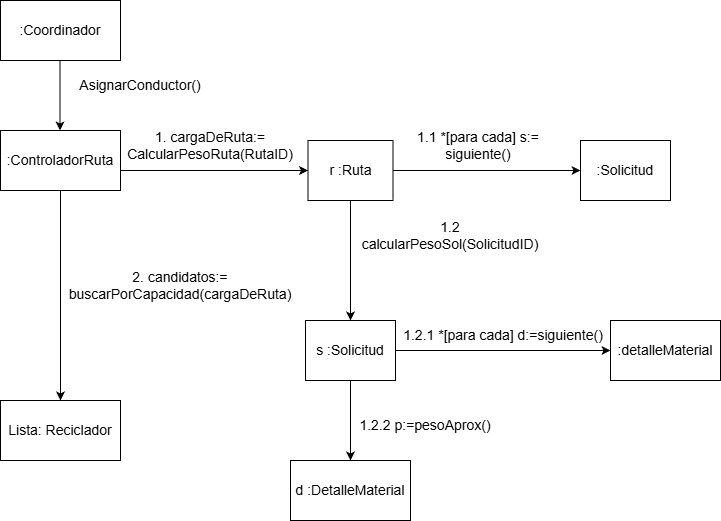

The diagram above was exported from draw.io. Its source (the exported page's mxGraphModel, read from the mxfile embedded in the PNG):
<mxGraphModel dx="1426" dy="751" grid="1" gridSize="10" guides="1" tooltips="1" connect="1" arrows="1" fold="1" page="1" pageScale="1" pageWidth="827" pageHeight="1169" math="0" shadow="0">
  <root>
    <mxCell id="0" />
    <mxCell id="1" parent="0" />
    <mxCell id="vQpJ0nkwLvYoIKY1B3hm-49" parent="1" style="rounded=0;whiteSpace=wrap;html=1;fontSize=14;" value=":ControladorRuta" vertex="1">
      <mxGeometry height="60" width="120" x="80" y="170" as="geometry" />
    </mxCell>
    <mxCell id="vQpJ0nkwLvYoIKY1B3hm-50" edge="1" parent="1" style="endArrow=classic;html=1;rounded=0;entryX=0.5;entryY=0;entryDx=0;entryDy=0;fontSize=14;" value="">
      <mxGeometry height="50" relative="1" width="50" as="geometry">
        <mxPoint x="139.5" y="100" as="sourcePoint" />
        <mxPoint x="139.5" y="170" as="targetPoint" />
      </mxGeometry>
    </mxCell>
    <mxCell id="vQpJ0nkwLvYoIKY1B3hm-51" parent="1" style="text;html=1;whiteSpace=wrap;strokeColor=none;fillColor=none;align=center;verticalAlign=middle;rounded=0;fontSize=14;" value="AsignarConductor()" vertex="1">
      <mxGeometry height="30" width="140" x="150" y="110" as="geometry" />
    </mxCell>
    <mxCell id="vQpJ0nkwLvYoIKY1B3hm-52" edge="1" parent="1" style="endArrow=classic;html=1;rounded=0;entryX=0;entryY=0.5;entryDx=0;entryDy=0;fontSize=14;" target="vQpJ0nkwLvYoIKY1B3hm-53" value="">
      <mxGeometry height="50" relative="1" width="50" as="geometry">
        <Array as="points" />
        <mxPoint x="200" y="210" as="sourcePoint" />
        <mxPoint x="387.5" y="211" as="targetPoint" />
      </mxGeometry>
    </mxCell>
    <mxCell id="vQpJ0nkwLvYoIKY1B3hm-53" parent="1" style="rounded=0;whiteSpace=wrap;html=1;fontSize=14;" value="r :Ruta" vertex="1">
      <mxGeometry height="60" width="85" x="387.5" y="180" as="geometry" />
    </mxCell>
    <mxCell id="vQpJ0nkwLvYoIKY1B3hm-54" parent="1" style="rounded=0;whiteSpace=wrap;html=1;fontSize=14;" value=":Coordinador" vertex="1">
      <mxGeometry height="60" width="120" x="80" y="40" as="geometry" />
    </mxCell>
    <mxCell id="vQpJ0nkwLvYoIKY1B3hm-55" parent="1" style="text;html=1;whiteSpace=wrap;strokeColor=none;fillColor=none;align=center;verticalAlign=middle;rounded=0;fontSize=14;" value="1. cargaDeRuta:= CalcularPesoRuta(RutaID)" vertex="1">
      <mxGeometry height="30" width="200" x="190" y="170" as="geometry" />
    </mxCell>
    <mxCell id="vQpJ0nkwLvYoIKY1B3hm-56" parent="1" style="rounded=0;whiteSpace=wrap;html=1;fontSize=14;" value="s :Solicitud" vertex="1">
      <mxGeometry height="60" width="90" x="385" y="360" as="geometry" />
    </mxCell>
    <mxCell id="vQpJ0nkwLvYoIKY1B3hm-57" edge="1" parent="1" source="vQpJ0nkwLvYoIKY1B3hm-53" style="endArrow=classic;html=1;rounded=0;entryX=0.5;entryY=0;entryDx=0;entryDy=0;fontSize=14;" target="vQpJ0nkwLvYoIKY1B3hm-56" value="">
      <mxGeometry height="50" relative="1" width="50" as="geometry">
        <mxPoint x="270" y="390" as="sourcePoint" />
        <mxPoint x="320" y="340" as="targetPoint" />
      </mxGeometry>
    </mxCell>
    <mxCell id="vQpJ0nkwLvYoIKY1B3hm-58" parent="1" style="rounded=0;whiteSpace=wrap;html=1;fontSize=14;" value="d :DetalleMaterial" vertex="1">
      <mxGeometry height="60" width="120" x="370" y="500" as="geometry" />
    </mxCell>
    <mxCell id="vQpJ0nkwLvYoIKY1B3hm-59" edge="1" parent="1" source="vQpJ0nkwLvYoIKY1B3hm-56" style="endArrow=classic;html=1;rounded=0;exitX=0.5;exitY=1;exitDx=0;exitDy=0;fontSize=14;" value="">
      <mxGeometry height="50" relative="1" width="50" as="geometry">
        <mxPoint x="430" y="500" as="sourcePoint" />
        <mxPoint x="430" y="500" as="targetPoint" />
      </mxGeometry>
    </mxCell>
    <mxCell id="vQpJ0nkwLvYoIKY1B3hm-60" parent="1" style="text;html=1;whiteSpace=wrap;strokeColor=none;fillColor=none;align=center;verticalAlign=middle;rounded=0;fontSize=14;" value="1.1 *[para cada] s:= siguiente()" vertex="1">
      <mxGeometry height="30" width="170" x="472.5" y="170" as="geometry" />
    </mxCell>
    <mxCell id="vQpJ0nkwLvYoIKY1B3hm-61" edge="1" parent="1" source="vQpJ0nkwLvYoIKY1B3hm-53" style="endArrow=classic;html=1;rounded=0;exitX=1;exitY=0.5;exitDx=0;exitDy=0;entryX=0;entryY=0.5;entryDx=0;entryDy=0;fontSize=14;" target="vQpJ0nkwLvYoIKY1B3hm-62" value="">
      <mxGeometry height="50" relative="1" width="50" as="geometry">
        <mxPoint x="530" y="240" as="sourcePoint" />
        <mxPoint x="610" y="220" as="targetPoint" />
      </mxGeometry>
    </mxCell>
    <mxCell id="vQpJ0nkwLvYoIKY1B3hm-62" parent="1" style="rounded=0;whiteSpace=wrap;html=1;fontSize=14;" value=":Solicitud" vertex="1">
      <mxGeometry height="60" width="90" x="660" y="180" as="geometry" />
    </mxCell>
    <mxCell id="vQpJ0nkwLvYoIKY1B3hm-63" parent="1" style="text;html=1;whiteSpace=wrap;strokeColor=none;fillColor=none;align=center;verticalAlign=middle;rounded=0;fontSize=14;" value="1.2 calcularPesoSol(SolicitudID)" vertex="1">
      <mxGeometry height="30" width="180" x="440" y="260" as="geometry" />
    </mxCell>
    <mxCell id="vQpJ0nkwLvYoIKY1B3hm-64" parent="1" style="rounded=0;whiteSpace=wrap;html=1;fontSize=14;" value=":detalleMaterial" vertex="1">
      <mxGeometry height="60" width="110" x="690" y="360" as="geometry" />
    </mxCell>
    <mxCell id="vQpJ0nkwLvYoIKY1B3hm-65" edge="1" parent="1" source="vQpJ0nkwLvYoIKY1B3hm-56" style="endArrow=classic;html=1;rounded=0;entryX=0;entryY=0.5;entryDx=0;entryDy=0;fontSize=14;exitX=1;exitY=0.5;exitDx=0;exitDy=0;" target="vQpJ0nkwLvYoIKY1B3hm-64" value="">
      <mxGeometry height="50" relative="1" width="50" as="geometry">
        <mxPoint x="490" y="390" as="sourcePoint" />
        <mxPoint x="540" y="340" as="targetPoint" />
      </mxGeometry>
    </mxCell>
    <mxCell id="vQpJ0nkwLvYoIKY1B3hm-66" parent="1" style="text;html=1;whiteSpace=wrap;strokeColor=none;fillColor=none;align=center;verticalAlign=middle;rounded=0;fontSize=14;" value="1.2.1 *[para cada] d:=siguiente()" vertex="1">
      <mxGeometry height="30" width="220" x="472.5" y="360" as="geometry" />
    </mxCell>
    <mxCell id="vQpJ0nkwLvYoIKY1B3hm-67" edge="1" parent="1" source="vQpJ0nkwLvYoIKY1B3hm-49" style="endArrow=classic;html=1;rounded=0;exitX=0.5;exitY=1;exitDx=0;exitDy=0;fontSize=14;" target="vQpJ0nkwLvYoIKY1B3hm-68" value="">
      <mxGeometry height="50" relative="1" width="50" as="geometry">
        <mxPoint x="160" y="360" as="sourcePoint" />
        <mxPoint x="160" y="350" as="targetPoint" />
      </mxGeometry>
    </mxCell>
    <mxCell id="vQpJ0nkwLvYoIKY1B3hm-68" parent="1" style="rounded=0;whiteSpace=wrap;html=1;fontSize=14;" value="Lista: Reciclador" vertex="1">
      <mxGeometry height="60" width="120" x="80" y="440" as="geometry" />
    </mxCell>
    <mxCell id="vQpJ0nkwLvYoIKY1B3hm-69" parent="1" style="text;html=1;whiteSpace=wrap;strokeColor=none;fillColor=none;align=center;verticalAlign=middle;rounded=0;fontSize=14;" value="1.2.2 p:=pesoAprox()" vertex="1">
      <mxGeometry height="30" width="150" x="430" y="450" as="geometry" />
    </mxCell>
    <mxCell id="vQpJ0nkwLvYoIKY1B3hm-70" parent="1" style="text;html=1;whiteSpace=wrap;strokeColor=none;fillColor=none;align=center;verticalAlign=middle;rounded=0;fontSize=14;" value="2. candidatos:= buscarPorCapacidad(cargaDeRuta)" vertex="1">
      <mxGeometry height="30" width="160" x="180" y="310" as="geometry" />
    </mxCell>
  </root>
</mxGraphModel>